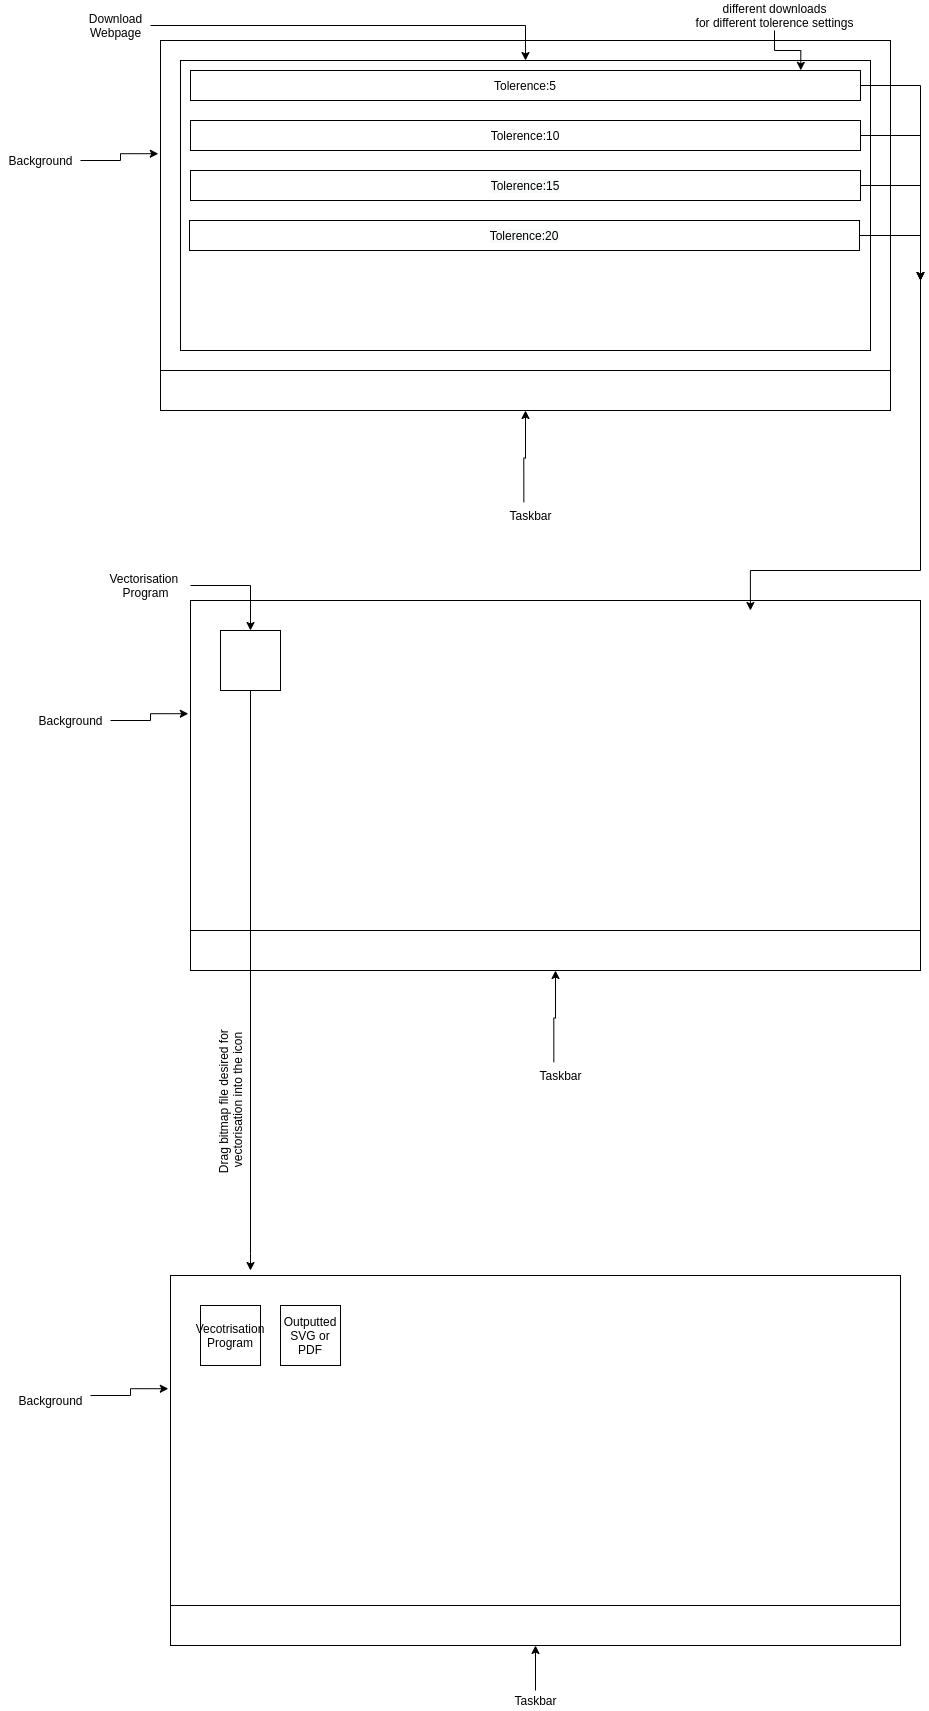

The diagram above was exported from draw.io. Its source (the exported page's mxGraphModel, read from the mxfile embedded in the PNG):
<mxGraphModel dx="1922" dy="1743" grid="1" gridSize="10" guides="1" tooltips="1" connect="1" arrows="1" fold="1" page="1" pageScale="1" pageWidth="827" pageHeight="1169" math="0" shadow="0">
  <root>
    <mxCell id="0" />
    <mxCell id="1" parent="0" />
    <mxCell id="xEeQY6MRH6ySyT0FPrVS-1" value="" style="rounded=0;whiteSpace=wrap;html=1;" vertex="1" parent="1">
      <mxGeometry x="80" y="120" width="730" height="370" as="geometry" />
    </mxCell>
    <mxCell id="xEeQY6MRH6ySyT0FPrVS-2" value="" style="whiteSpace=wrap;html=1;" vertex="1" parent="1">
      <mxGeometry x="80" y="450" width="730" height="40" as="geometry" />
    </mxCell>
    <mxCell id="xEeQY6MRH6ySyT0FPrVS-4" style="edgeStyle=orthogonalEdgeStyle;rounded=0;orthogonalLoop=1;jettySize=auto;html=1;entryX=-0.003;entryY=0.306;entryDx=0;entryDy=0;entryPerimeter=0;" edge="1" parent="1" source="xEeQY6MRH6ySyT0FPrVS-3" target="xEeQY6MRH6ySyT0FPrVS-1">
      <mxGeometry relative="1" as="geometry" />
    </mxCell>
    <mxCell id="xEeQY6MRH6ySyT0FPrVS-3" value="Background" style="text;html=1;align=center;verticalAlign=middle;resizable=0;points=[];autosize=1;strokeColor=none;fillColor=none;" vertex="1" parent="1">
      <mxGeometry x="-80" y="230" width="80" height="20" as="geometry" />
    </mxCell>
    <mxCell id="xEeQY6MRH6ySyT0FPrVS-10" style="edgeStyle=orthogonalEdgeStyle;rounded=0;orthogonalLoop=1;jettySize=auto;html=1;" edge="1" parent="1" source="xEeQY6MRH6ySyT0FPrVS-5">
      <mxGeometry relative="1" as="geometry">
        <mxPoint x="140" y="790" as="targetPoint" />
        <Array as="points">
          <mxPoint x="140" y="773" />
        </Array>
      </mxGeometry>
    </mxCell>
    <mxCell id="xEeQY6MRH6ySyT0FPrVS-5" value="" style="rounded=0;whiteSpace=wrap;html=1;" vertex="1" parent="1">
      <mxGeometry x="110" y="150" width="60" height="60" as="geometry" />
    </mxCell>
    <mxCell id="xEeQY6MRH6ySyT0FPrVS-7" style="edgeStyle=orthogonalEdgeStyle;rounded=0;orthogonalLoop=1;jettySize=auto;html=1;exitX=0.389;exitY=-0.166;exitDx=0;exitDy=0;exitPerimeter=0;" edge="1" parent="1" source="xEeQY6MRH6ySyT0FPrVS-6" target="xEeQY6MRH6ySyT0FPrVS-2">
      <mxGeometry relative="1" as="geometry">
        <mxPoint x="445" y="570" as="sourcePoint" />
      </mxGeometry>
    </mxCell>
    <mxCell id="xEeQY6MRH6ySyT0FPrVS-6" value="Taskbar" style="text;html=1;align=center;verticalAlign=middle;resizable=0;points=[];autosize=1;strokeColor=none;fillColor=none;" vertex="1" parent="1">
      <mxGeometry x="420" y="585" width="60" height="20" as="geometry" />
    </mxCell>
    <mxCell id="xEeQY6MRH6ySyT0FPrVS-9" style="edgeStyle=orthogonalEdgeStyle;rounded=0;orthogonalLoop=1;jettySize=auto;html=1;" edge="1" parent="1" source="xEeQY6MRH6ySyT0FPrVS-8" target="xEeQY6MRH6ySyT0FPrVS-5">
      <mxGeometry relative="1" as="geometry" />
    </mxCell>
    <mxCell id="xEeQY6MRH6ySyT0FPrVS-8" value="Vectorisation&amp;nbsp;&lt;br&gt;Program" style="text;html=1;align=center;verticalAlign=middle;resizable=0;points=[];autosize=1;strokeColor=none;fillColor=none;" vertex="1" parent="1">
      <mxGeometry x="-10" y="90" width="90" height="30" as="geometry" />
    </mxCell>
    <mxCell id="xEeQY6MRH6ySyT0FPrVS-11" value="Drag bitmap file desired for &lt;br&gt;vectorisation into the icon" style="text;html=1;align=center;verticalAlign=middle;resizable=0;points=[];autosize=1;strokeColor=none;fillColor=none;rotation=-90;" vertex="1" parent="1">
      <mxGeometry x="40" y="605" width="160" height="30" as="geometry" />
    </mxCell>
    <mxCell id="xEeQY6MRH6ySyT0FPrVS-12" value="" style="rounded=0;whiteSpace=wrap;html=1;" vertex="1" parent="1">
      <mxGeometry x="60" y="795" width="730" height="370" as="geometry" />
    </mxCell>
    <mxCell id="xEeQY6MRH6ySyT0FPrVS-13" value="" style="whiteSpace=wrap;html=1;" vertex="1" parent="1">
      <mxGeometry x="60" y="1125" width="730" height="40" as="geometry" />
    </mxCell>
    <mxCell id="xEeQY6MRH6ySyT0FPrVS-14" style="edgeStyle=orthogonalEdgeStyle;rounded=0;orthogonalLoop=1;jettySize=auto;html=1;entryX=-0.003;entryY=0.306;entryDx=0;entryDy=0;entryPerimeter=0;" edge="1" parent="1" target="xEeQY6MRH6ySyT0FPrVS-12">
      <mxGeometry relative="1" as="geometry">
        <mxPoint x="-20" y="915" as="sourcePoint" />
      </mxGeometry>
    </mxCell>
    <mxCell id="xEeQY6MRH6ySyT0FPrVS-15" value="Vecotrisation&lt;br&gt;Program" style="rounded=0;whiteSpace=wrap;html=1;" vertex="1" parent="1">
      <mxGeometry x="90" y="825" width="60" height="60" as="geometry" />
    </mxCell>
    <mxCell id="xEeQY6MRH6ySyT0FPrVS-18" value="Background" style="text;html=1;align=center;verticalAlign=middle;resizable=0;points=[];autosize=1;strokeColor=none;fillColor=none;" vertex="1" parent="1">
      <mxGeometry x="-100" y="910" width="80" height="20" as="geometry" />
    </mxCell>
    <mxCell id="xEeQY6MRH6ySyT0FPrVS-19" value="Outputted&lt;br&gt;SVG or PDF" style="rounded=0;whiteSpace=wrap;html=1;" vertex="1" parent="1">
      <mxGeometry x="170" y="825" width="60" height="60" as="geometry" />
    </mxCell>
    <mxCell id="xEeQY6MRH6ySyT0FPrVS-21" style="edgeStyle=orthogonalEdgeStyle;rounded=0;orthogonalLoop=1;jettySize=auto;html=1;" edge="1" parent="1" source="xEeQY6MRH6ySyT0FPrVS-20" target="xEeQY6MRH6ySyT0FPrVS-13">
      <mxGeometry relative="1" as="geometry" />
    </mxCell>
    <mxCell id="xEeQY6MRH6ySyT0FPrVS-20" value="Taskbar" style="text;html=1;align=center;verticalAlign=middle;resizable=0;points=[];autosize=1;strokeColor=none;fillColor=none;" vertex="1" parent="1">
      <mxGeometry x="395" y="1210" width="60" height="20" as="geometry" />
    </mxCell>
    <mxCell id="xEeQY6MRH6ySyT0FPrVS-24" value="" style="rounded=0;whiteSpace=wrap;html=1;" vertex="1" parent="1">
      <mxGeometry x="50" y="-440" width="730" height="370" as="geometry" />
    </mxCell>
    <mxCell id="xEeQY6MRH6ySyT0FPrVS-25" value="" style="whiteSpace=wrap;html=1;" vertex="1" parent="1">
      <mxGeometry x="50" y="-110" width="730" height="40" as="geometry" />
    </mxCell>
    <mxCell id="xEeQY6MRH6ySyT0FPrVS-26" style="edgeStyle=orthogonalEdgeStyle;rounded=0;orthogonalLoop=1;jettySize=auto;html=1;entryX=-0.003;entryY=0.306;entryDx=0;entryDy=0;entryPerimeter=0;" edge="1" parent="1" source="xEeQY6MRH6ySyT0FPrVS-27" target="xEeQY6MRH6ySyT0FPrVS-24">
      <mxGeometry relative="1" as="geometry" />
    </mxCell>
    <mxCell id="xEeQY6MRH6ySyT0FPrVS-27" value="Background" style="text;html=1;align=center;verticalAlign=middle;resizable=0;points=[];autosize=1;strokeColor=none;fillColor=none;" vertex="1" parent="1">
      <mxGeometry x="-110" y="-330" width="80" height="20" as="geometry" />
    </mxCell>
    <mxCell id="xEeQY6MRH6ySyT0FPrVS-28" value="" style="rounded=0;whiteSpace=wrap;html=1;" vertex="1" parent="1">
      <mxGeometry x="70" y="-420" width="690" height="290" as="geometry" />
    </mxCell>
    <mxCell id="xEeQY6MRH6ySyT0FPrVS-29" style="edgeStyle=orthogonalEdgeStyle;rounded=0;orthogonalLoop=1;jettySize=auto;html=1;exitX=0.389;exitY=-0.166;exitDx=0;exitDy=0;exitPerimeter=0;" edge="1" parent="1" source="xEeQY6MRH6ySyT0FPrVS-30" target="xEeQY6MRH6ySyT0FPrVS-25">
      <mxGeometry relative="1" as="geometry">
        <mxPoint x="415" y="10" as="sourcePoint" />
      </mxGeometry>
    </mxCell>
    <mxCell id="xEeQY6MRH6ySyT0FPrVS-30" value="Taskbar" style="text;html=1;align=center;verticalAlign=middle;resizable=0;points=[];autosize=1;strokeColor=none;fillColor=none;" vertex="1" parent="1">
      <mxGeometry x="390" y="25" width="60" height="20" as="geometry" />
    </mxCell>
    <mxCell id="xEeQY6MRH6ySyT0FPrVS-31" style="edgeStyle=orthogonalEdgeStyle;rounded=0;orthogonalLoop=1;jettySize=auto;html=1;" edge="1" parent="1" source="xEeQY6MRH6ySyT0FPrVS-32" target="xEeQY6MRH6ySyT0FPrVS-28">
      <mxGeometry relative="1" as="geometry" />
    </mxCell>
    <mxCell id="xEeQY6MRH6ySyT0FPrVS-32" value="Download&lt;br&gt;Webpage" style="text;html=1;align=center;verticalAlign=middle;resizable=0;points=[];autosize=1;strokeColor=none;fillColor=none;" vertex="1" parent="1">
      <mxGeometry x="-30" y="-470" width="70" height="30" as="geometry" />
    </mxCell>
    <mxCell id="xEeQY6MRH6ySyT0FPrVS-40" style="edgeStyle=orthogonalEdgeStyle;rounded=0;orthogonalLoop=1;jettySize=auto;html=1;" edge="1" parent="1" source="xEeQY6MRH6ySyT0FPrVS-33">
      <mxGeometry relative="1" as="geometry">
        <mxPoint x="810" y="-200" as="targetPoint" />
      </mxGeometry>
    </mxCell>
    <mxCell id="xEeQY6MRH6ySyT0FPrVS-33" value="Tolerence:5" style="rounded=0;whiteSpace=wrap;html=1;" vertex="1" parent="1">
      <mxGeometry x="80" y="-410" width="670" height="30" as="geometry" />
    </mxCell>
    <mxCell id="xEeQY6MRH6ySyT0FPrVS-41" style="edgeStyle=orthogonalEdgeStyle;rounded=0;orthogonalLoop=1;jettySize=auto;html=1;" edge="1" parent="1" source="xEeQY6MRH6ySyT0FPrVS-35">
      <mxGeometry relative="1" as="geometry">
        <mxPoint x="810" y="-200" as="targetPoint" />
      </mxGeometry>
    </mxCell>
    <mxCell id="xEeQY6MRH6ySyT0FPrVS-35" value="&lt;span&gt;Tolerence:10&lt;/span&gt;" style="rounded=0;whiteSpace=wrap;html=1;" vertex="1" parent="1">
      <mxGeometry x="80" y="-360" width="670" height="30" as="geometry" />
    </mxCell>
    <mxCell id="xEeQY6MRH6ySyT0FPrVS-42" style="edgeStyle=orthogonalEdgeStyle;rounded=0;orthogonalLoop=1;jettySize=auto;html=1;" edge="1" parent="1" source="xEeQY6MRH6ySyT0FPrVS-36">
      <mxGeometry relative="1" as="geometry">
        <mxPoint x="810" y="-200" as="targetPoint" />
      </mxGeometry>
    </mxCell>
    <mxCell id="xEeQY6MRH6ySyT0FPrVS-36" value="&lt;span style=&quot;color: rgb(0 , 0 , 0) ; font-family: &amp;#34;helvetica&amp;#34; ; font-size: 12px ; font-style: normal ; font-weight: 400 ; letter-spacing: normal ; text-align: center ; text-indent: 0px ; text-transform: none ; word-spacing: 0px ; background-color: rgb(248 , 249 , 250) ; display: inline ; float: none&quot;&gt;Tolerence:15&lt;/span&gt;" style="rounded=0;whiteSpace=wrap;html=1;" vertex="1" parent="1">
      <mxGeometry x="80" y="-310" width="670" height="30" as="geometry" />
    </mxCell>
    <mxCell id="xEeQY6MRH6ySyT0FPrVS-43" style="edgeStyle=orthogonalEdgeStyle;rounded=0;orthogonalLoop=1;jettySize=auto;html=1;entryX=0.767;entryY=0.027;entryDx=0;entryDy=0;entryPerimeter=0;" edge="1" parent="1" source="xEeQY6MRH6ySyT0FPrVS-37" target="xEeQY6MRH6ySyT0FPrVS-1">
      <mxGeometry relative="1" as="geometry">
        <mxPoint x="810" y="-200" as="targetPoint" />
        <Array as="points">
          <mxPoint x="810" y="-245" />
          <mxPoint x="810" y="90" />
          <mxPoint x="640" y="90" />
        </Array>
      </mxGeometry>
    </mxCell>
    <mxCell id="xEeQY6MRH6ySyT0FPrVS-37" value="&lt;span style=&quot;color: rgb(0 , 0 , 0) ; font-family: &amp;#34;helvetica&amp;#34; ; font-size: 12px ; font-style: normal ; font-weight: 400 ; letter-spacing: normal ; text-align: center ; text-indent: 0px ; text-transform: none ; word-spacing: 0px ; background-color: rgb(248 , 249 , 250) ; display: inline ; float: none&quot;&gt;Tolerence:20&lt;/span&gt;" style="rounded=0;whiteSpace=wrap;html=1;" vertex="1" parent="1">
      <mxGeometry x="79" y="-260" width="670" height="30" as="geometry" />
    </mxCell>
    <mxCell id="xEeQY6MRH6ySyT0FPrVS-39" style="edgeStyle=orthogonalEdgeStyle;rounded=0;orthogonalLoop=1;jettySize=auto;html=1;entryX=0.899;entryY=0.034;entryDx=0;entryDy=0;entryPerimeter=0;" edge="1" parent="1" source="xEeQY6MRH6ySyT0FPrVS-38" target="xEeQY6MRH6ySyT0FPrVS-28">
      <mxGeometry relative="1" as="geometry" />
    </mxCell>
    <mxCell id="xEeQY6MRH6ySyT0FPrVS-38" value="different downloads&lt;br&gt;for different tolerence settings" style="text;html=1;align=center;verticalAlign=middle;resizable=0;points=[];autosize=1;strokeColor=none;fillColor=none;" vertex="1" parent="1">
      <mxGeometry x="579" y="-480" width="170" height="30" as="geometry" />
    </mxCell>
  </root>
</mxGraphModel>